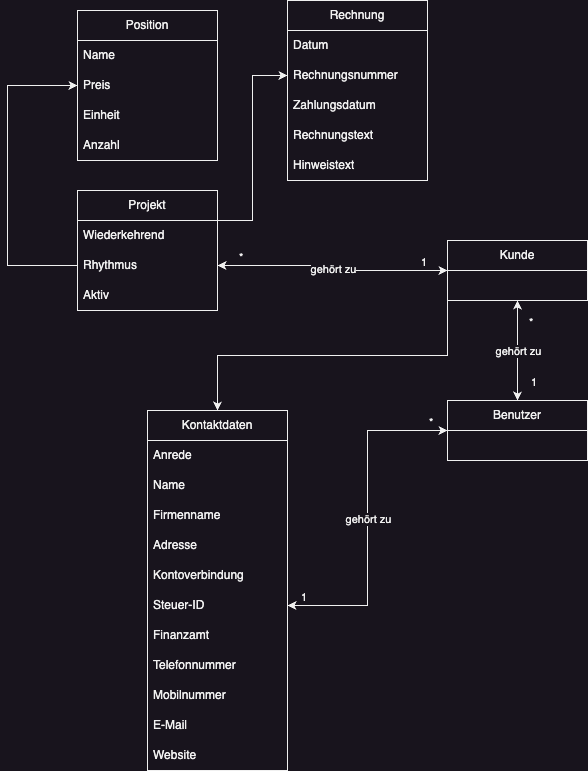

The diagram above was exported from draw.io. Its source (the exported page's mxGraphModel, read from the mxfile embedded in the PNG):
<mxGraphModel dx="1242" dy="805" grid="1" gridSize="10" guides="1" tooltips="1" connect="1" arrows="1" fold="1" page="1" pageScale="1" pageWidth="827" pageHeight="1169" math="0" shadow="0">
  <root>
    <mxCell id="WIyWlLk6GJQsqaUBKTNV-0" />
    <mxCell id="WIyWlLk6GJQsqaUBKTNV-1" parent="WIyWlLk6GJQsqaUBKTNV-0" />
    <mxCell id="FG57h5qgDvEOsT2LWDQS-42" value="Kontaktdaten" style="swimlane;fontStyle=0;childLayout=stackLayout;horizontal=1;startSize=30;horizontalStack=0;resizeParent=1;resizeParentMax=0;resizeLast=0;collapsible=1;marginBottom=0;whiteSpace=wrap;html=1;" vertex="1" parent="WIyWlLk6GJQsqaUBKTNV-1">
      <mxGeometry x="180" y="450" width="140" height="360" as="geometry" />
    </mxCell>
    <mxCell id="FG57h5qgDvEOsT2LWDQS-45" value="Anrede" style="text;strokeColor=none;fillColor=none;align=left;verticalAlign=middle;spacingLeft=4;spacingRight=4;overflow=hidden;points=[[0,0.5],[1,0.5]];portConstraint=eastwest;rotatable=0;whiteSpace=wrap;html=1;" vertex="1" parent="FG57h5qgDvEOsT2LWDQS-42">
      <mxGeometry y="30" width="140" height="30" as="geometry" />
    </mxCell>
    <mxCell id="FG57h5qgDvEOsT2LWDQS-46" value="Name" style="text;strokeColor=none;fillColor=none;align=left;verticalAlign=middle;spacingLeft=4;spacingRight=4;overflow=hidden;points=[[0,0.5],[1,0.5]];portConstraint=eastwest;rotatable=0;whiteSpace=wrap;html=1;" vertex="1" parent="FG57h5qgDvEOsT2LWDQS-42">
      <mxGeometry y="60" width="140" height="30" as="geometry" />
    </mxCell>
    <mxCell id="FG57h5qgDvEOsT2LWDQS-47" value="Firmenname" style="text;strokeColor=none;fillColor=none;align=left;verticalAlign=middle;spacingLeft=4;spacingRight=4;overflow=hidden;points=[[0,0.5],[1,0.5]];portConstraint=eastwest;rotatable=0;whiteSpace=wrap;html=1;" vertex="1" parent="FG57h5qgDvEOsT2LWDQS-42">
      <mxGeometry y="90" width="140" height="30" as="geometry" />
    </mxCell>
    <mxCell id="FG57h5qgDvEOsT2LWDQS-48" value="Adresse" style="text;strokeColor=none;fillColor=none;align=left;verticalAlign=middle;spacingLeft=4;spacingRight=4;overflow=hidden;points=[[0,0.5],[1,0.5]];portConstraint=eastwest;rotatable=0;whiteSpace=wrap;html=1;" vertex="1" parent="FG57h5qgDvEOsT2LWDQS-42">
      <mxGeometry y="120" width="140" height="30" as="geometry" />
    </mxCell>
    <mxCell id="FG57h5qgDvEOsT2LWDQS-49" value="Kontoverbindung" style="text;strokeColor=none;fillColor=none;align=left;verticalAlign=middle;spacingLeft=4;spacingRight=4;overflow=hidden;points=[[0,0.5],[1,0.5]];portConstraint=eastwest;rotatable=0;whiteSpace=wrap;html=1;" vertex="1" parent="FG57h5qgDvEOsT2LWDQS-42">
      <mxGeometry y="150" width="140" height="30" as="geometry" />
    </mxCell>
    <mxCell id="FG57h5qgDvEOsT2LWDQS-50" value="Steuer-ID" style="text;strokeColor=none;fillColor=none;align=left;verticalAlign=middle;spacingLeft=4;spacingRight=4;overflow=hidden;points=[[0,0.5],[1,0.5]];portConstraint=eastwest;rotatable=0;whiteSpace=wrap;html=1;" vertex="1" parent="FG57h5qgDvEOsT2LWDQS-42">
      <mxGeometry y="180" width="140" height="30" as="geometry" />
    </mxCell>
    <mxCell id="FG57h5qgDvEOsT2LWDQS-51" value="Finanzamt" style="text;strokeColor=none;fillColor=none;align=left;verticalAlign=middle;spacingLeft=4;spacingRight=4;overflow=hidden;points=[[0,0.5],[1,0.5]];portConstraint=eastwest;rotatable=0;whiteSpace=wrap;html=1;" vertex="1" parent="FG57h5qgDvEOsT2LWDQS-42">
      <mxGeometry y="210" width="140" height="30" as="geometry" />
    </mxCell>
    <mxCell id="FG57h5qgDvEOsT2LWDQS-52" value="Telefonnummer" style="text;strokeColor=none;fillColor=none;align=left;verticalAlign=middle;spacingLeft=4;spacingRight=4;overflow=hidden;points=[[0,0.5],[1,0.5]];portConstraint=eastwest;rotatable=0;whiteSpace=wrap;html=1;" vertex="1" parent="FG57h5qgDvEOsT2LWDQS-42">
      <mxGeometry y="240" width="140" height="30" as="geometry" />
    </mxCell>
    <mxCell id="FG57h5qgDvEOsT2LWDQS-53" value="Mobilnummer" style="text;strokeColor=none;fillColor=none;align=left;verticalAlign=middle;spacingLeft=4;spacingRight=4;overflow=hidden;points=[[0,0.5],[1,0.5]];portConstraint=eastwest;rotatable=0;whiteSpace=wrap;html=1;" vertex="1" parent="FG57h5qgDvEOsT2LWDQS-42">
      <mxGeometry y="270" width="140" height="30" as="geometry" />
    </mxCell>
    <mxCell id="FG57h5qgDvEOsT2LWDQS-54" value="E-Mail" style="text;strokeColor=none;fillColor=none;align=left;verticalAlign=middle;spacingLeft=4;spacingRight=4;overflow=hidden;points=[[0,0.5],[1,0.5]];portConstraint=eastwest;rotatable=0;whiteSpace=wrap;html=1;" vertex="1" parent="FG57h5qgDvEOsT2LWDQS-42">
      <mxGeometry y="300" width="140" height="30" as="geometry" />
    </mxCell>
    <mxCell id="FG57h5qgDvEOsT2LWDQS-55" value="Website" style="text;strokeColor=none;fillColor=none;align=left;verticalAlign=middle;spacingLeft=4;spacingRight=4;overflow=hidden;points=[[0,0.5],[1,0.5]];portConstraint=eastwest;rotatable=0;whiteSpace=wrap;html=1;" vertex="1" parent="FG57h5qgDvEOsT2LWDQS-42">
      <mxGeometry y="330" width="140" height="30" as="geometry" />
    </mxCell>
    <mxCell id="FG57h5qgDvEOsT2LWDQS-68" value="Benutzer" style="swimlane;fontStyle=0;childLayout=stackLayout;horizontal=1;startSize=30;horizontalStack=0;resizeParent=1;resizeParentMax=0;resizeLast=0;collapsible=1;marginBottom=0;whiteSpace=wrap;html=1;" vertex="1" parent="WIyWlLk6GJQsqaUBKTNV-1">
      <mxGeometry x="480" y="440" width="140" height="60" as="geometry" />
    </mxCell>
    <mxCell id="FG57h5qgDvEOsT2LWDQS-73" value="" style="endArrow=classic;html=1;rounded=0;exitX=0;exitY=0.5;exitDx=0;exitDy=0;entryX=1;entryY=0.5;entryDx=0;entryDy=0;edgeStyle=orthogonalEdgeStyle;startArrow=classic;startFill=1;" edge="1" parent="WIyWlLk6GJQsqaUBKTNV-1" source="FG57h5qgDvEOsT2LWDQS-68" target="FG57h5qgDvEOsT2LWDQS-50">
      <mxGeometry relative="1" as="geometry">
        <mxPoint x="330" y="410" as="sourcePoint" />
        <mxPoint x="490" y="410" as="targetPoint" />
      </mxGeometry>
    </mxCell>
    <mxCell id="FG57h5qgDvEOsT2LWDQS-74" value="gehört zu" style="edgeLabel;resizable=0;html=1;;align=center;verticalAlign=middle;" connectable="0" vertex="1" parent="FG57h5qgDvEOsT2LWDQS-73">
      <mxGeometry relative="1" as="geometry" />
    </mxCell>
    <mxCell id="FG57h5qgDvEOsT2LWDQS-75" value="*" style="edgeLabel;resizable=0;html=1;;align=left;verticalAlign=bottom;" connectable="0" vertex="1" parent="FG57h5qgDvEOsT2LWDQS-73">
      <mxGeometry x="-1" relative="1" as="geometry">
        <mxPoint x="-20" as="offset" />
      </mxGeometry>
    </mxCell>
    <mxCell id="FG57h5qgDvEOsT2LWDQS-76" value="1" style="edgeLabel;resizable=0;html=1;;align=right;verticalAlign=bottom;" connectable="0" vertex="1" parent="FG57h5qgDvEOsT2LWDQS-73">
      <mxGeometry x="1" relative="1" as="geometry">
        <mxPoint x="20" as="offset" />
      </mxGeometry>
    </mxCell>
    <mxCell id="FG57h5qgDvEOsT2LWDQS-99" style="edgeStyle=orthogonalEdgeStyle;rounded=0;orthogonalLoop=1;jettySize=auto;html=1;exitX=0;exitY=1;exitDx=0;exitDy=0;entryX=0.5;entryY=0;entryDx=0;entryDy=0;" edge="1" parent="WIyWlLk6GJQsqaUBKTNV-1" source="FG57h5qgDvEOsT2LWDQS-77" target="FG57h5qgDvEOsT2LWDQS-42">
      <mxGeometry relative="1" as="geometry" />
    </mxCell>
    <mxCell id="FG57h5qgDvEOsT2LWDQS-77" value="Kunde" style="swimlane;fontStyle=0;childLayout=stackLayout;horizontal=1;startSize=30;horizontalStack=0;resizeParent=1;resizeParentMax=0;resizeLast=0;collapsible=1;marginBottom=0;whiteSpace=wrap;html=1;" vertex="1" parent="WIyWlLk6GJQsqaUBKTNV-1">
      <mxGeometry x="480" y="280" width="140" height="60" as="geometry" />
    </mxCell>
    <mxCell id="FG57h5qgDvEOsT2LWDQS-78" value="" style="endArrow=classic;html=1;rounded=0;exitX=0.5;exitY=1;exitDx=0;exitDy=0;entryX=0.5;entryY=0;entryDx=0;entryDy=0;edgeStyle=orthogonalEdgeStyle;startArrow=classic;startFill=1;" edge="1" parent="WIyWlLk6GJQsqaUBKTNV-1" source="FG57h5qgDvEOsT2LWDQS-77" target="FG57h5qgDvEOsT2LWDQS-68">
      <mxGeometry relative="1" as="geometry">
        <mxPoint x="550" y="165" as="sourcePoint" />
        <mxPoint x="390" y="340" as="targetPoint" />
      </mxGeometry>
    </mxCell>
    <mxCell id="FG57h5qgDvEOsT2LWDQS-79" value="gehört zu" style="edgeLabel;resizable=0;html=1;;align=center;verticalAlign=middle;" connectable="0" vertex="1" parent="FG57h5qgDvEOsT2LWDQS-78">
      <mxGeometry relative="1" as="geometry" />
    </mxCell>
    <mxCell id="FG57h5qgDvEOsT2LWDQS-80" value="*" style="edgeLabel;resizable=0;html=1;;align=left;verticalAlign=bottom;" connectable="0" vertex="1" parent="FG57h5qgDvEOsT2LWDQS-78">
      <mxGeometry x="-1" relative="1" as="geometry">
        <mxPoint x="10" y="30" as="offset" />
      </mxGeometry>
    </mxCell>
    <mxCell id="FG57h5qgDvEOsT2LWDQS-81" value="1" style="edgeLabel;resizable=0;html=1;;align=right;verticalAlign=bottom;" connectable="0" vertex="1" parent="FG57h5qgDvEOsT2LWDQS-78">
      <mxGeometry x="1" relative="1" as="geometry">
        <mxPoint x="20" y="-10" as="offset" />
      </mxGeometry>
    </mxCell>
    <mxCell id="FG57h5qgDvEOsT2LWDQS-82" value="" style="endArrow=classic;html=1;rounded=0;entryX=0;entryY=0.5;entryDx=0;entryDy=0;edgeStyle=orthogonalEdgeStyle;startArrow=classic;startFill=1;exitX=1;exitY=0.5;exitDx=0;exitDy=0;" edge="1" parent="WIyWlLk6GJQsqaUBKTNV-1" source="FG57h5qgDvEOsT2LWDQS-89" target="FG57h5qgDvEOsT2LWDQS-77">
      <mxGeometry relative="1" as="geometry">
        <mxPoint x="290" y="310" as="sourcePoint" />
        <mxPoint x="380" y="240" as="targetPoint" />
      </mxGeometry>
    </mxCell>
    <mxCell id="FG57h5qgDvEOsT2LWDQS-83" value="gehört zu" style="edgeLabel;resizable=0;html=1;;align=center;verticalAlign=middle;" connectable="0" vertex="1" parent="FG57h5qgDvEOsT2LWDQS-82">
      <mxGeometry relative="1" as="geometry" />
    </mxCell>
    <mxCell id="FG57h5qgDvEOsT2LWDQS-84" value="*" style="edgeLabel;resizable=0;html=1;;align=left;verticalAlign=bottom;" connectable="0" vertex="1" parent="FG57h5qgDvEOsT2LWDQS-82">
      <mxGeometry x="-1" relative="1" as="geometry">
        <mxPoint x="20" as="offset" />
      </mxGeometry>
    </mxCell>
    <mxCell id="FG57h5qgDvEOsT2LWDQS-85" value="1" style="edgeLabel;resizable=0;html=1;;align=right;verticalAlign=bottom;" connectable="0" vertex="1" parent="FG57h5qgDvEOsT2LWDQS-82">
      <mxGeometry x="1" relative="1" as="geometry">
        <mxPoint x="-20" as="offset" />
      </mxGeometry>
    </mxCell>
    <mxCell id="FG57h5qgDvEOsT2LWDQS-105" style="edgeStyle=orthogonalEdgeStyle;rounded=0;orthogonalLoop=1;jettySize=auto;html=1;exitX=1;exitY=0.25;exitDx=0;exitDy=0;entryX=0;entryY=0.5;entryDx=0;entryDy=0;" edge="1" parent="WIyWlLk6GJQsqaUBKTNV-1" source="FG57h5qgDvEOsT2LWDQS-87" target="FG57h5qgDvEOsT2LWDQS-102">
      <mxGeometry relative="1" as="geometry" />
    </mxCell>
    <mxCell id="FG57h5qgDvEOsT2LWDQS-87" value="Projekt" style="swimlane;fontStyle=0;childLayout=stackLayout;horizontal=1;startSize=30;horizontalStack=0;resizeParent=1;resizeParentMax=0;resizeLast=0;collapsible=1;marginBottom=0;whiteSpace=wrap;html=1;" vertex="1" parent="WIyWlLk6GJQsqaUBKTNV-1">
      <mxGeometry x="110" y="230" width="140" height="120" as="geometry" />
    </mxCell>
    <mxCell id="FG57h5qgDvEOsT2LWDQS-88" value="W&lt;span style=&quot;background-color: initial;&quot;&gt;iederkehrend&lt;/span&gt;" style="text;strokeColor=none;fillColor=none;align=left;verticalAlign=middle;spacingLeft=4;spacingRight=4;overflow=hidden;points=[[0,0.5],[1,0.5]];portConstraint=eastwest;rotatable=0;whiteSpace=wrap;html=1;" vertex="1" parent="FG57h5qgDvEOsT2LWDQS-87">
      <mxGeometry y="30" width="140" height="30" as="geometry" />
    </mxCell>
    <mxCell id="FG57h5qgDvEOsT2LWDQS-89" value="Rhythmus" style="text;strokeColor=none;fillColor=none;align=left;verticalAlign=middle;spacingLeft=4;spacingRight=4;overflow=hidden;points=[[0,0.5],[1,0.5]];portConstraint=eastwest;rotatable=0;whiteSpace=wrap;html=1;" vertex="1" parent="FG57h5qgDvEOsT2LWDQS-87">
      <mxGeometry y="60" width="140" height="30" as="geometry" />
    </mxCell>
    <mxCell id="FG57h5qgDvEOsT2LWDQS-90" value="Aktiv" style="text;strokeColor=none;fillColor=none;align=left;verticalAlign=middle;spacingLeft=4;spacingRight=4;overflow=hidden;points=[[0,0.5],[1,0.5]];portConstraint=eastwest;rotatable=0;whiteSpace=wrap;html=1;" vertex="1" parent="FG57h5qgDvEOsT2LWDQS-87">
      <mxGeometry y="90" width="140" height="30" as="geometry" />
    </mxCell>
    <mxCell id="FG57h5qgDvEOsT2LWDQS-91" value="Position" style="swimlane;fontStyle=0;childLayout=stackLayout;horizontal=1;startSize=30;horizontalStack=0;resizeParent=1;resizeParentMax=0;resizeLast=0;collapsible=1;marginBottom=0;whiteSpace=wrap;html=1;" vertex="1" parent="WIyWlLk6GJQsqaUBKTNV-1">
      <mxGeometry x="110" y="50" width="140" height="150" as="geometry" />
    </mxCell>
    <mxCell id="FG57h5qgDvEOsT2LWDQS-94" value="Name" style="text;strokeColor=none;fillColor=none;align=left;verticalAlign=middle;spacingLeft=4;spacingRight=4;overflow=hidden;points=[[0,0.5],[1,0.5]];portConstraint=eastwest;rotatable=0;whiteSpace=wrap;html=1;" vertex="1" parent="FG57h5qgDvEOsT2LWDQS-91">
      <mxGeometry y="30" width="140" height="30" as="geometry" />
    </mxCell>
    <mxCell id="FG57h5qgDvEOsT2LWDQS-95" value="Preis" style="text;strokeColor=none;fillColor=none;align=left;verticalAlign=middle;spacingLeft=4;spacingRight=4;overflow=hidden;points=[[0,0.5],[1,0.5]];portConstraint=eastwest;rotatable=0;whiteSpace=wrap;html=1;" vertex="1" parent="FG57h5qgDvEOsT2LWDQS-91">
      <mxGeometry y="60" width="140" height="30" as="geometry" />
    </mxCell>
    <mxCell id="FG57h5qgDvEOsT2LWDQS-96" value="Einheit" style="text;strokeColor=none;fillColor=none;align=left;verticalAlign=middle;spacingLeft=4;spacingRight=4;overflow=hidden;points=[[0,0.5],[1,0.5]];portConstraint=eastwest;rotatable=0;whiteSpace=wrap;html=1;" vertex="1" parent="FG57h5qgDvEOsT2LWDQS-91">
      <mxGeometry y="90" width="140" height="30" as="geometry" />
    </mxCell>
    <mxCell id="FG57h5qgDvEOsT2LWDQS-97" value="Anzahl" style="text;strokeColor=none;fillColor=none;align=left;verticalAlign=middle;spacingLeft=4;spacingRight=4;overflow=hidden;points=[[0,0.5],[1,0.5]];portConstraint=eastwest;rotatable=0;whiteSpace=wrap;html=1;" vertex="1" parent="FG57h5qgDvEOsT2LWDQS-91">
      <mxGeometry y="120" width="140" height="30" as="geometry" />
    </mxCell>
    <mxCell id="FG57h5qgDvEOsT2LWDQS-98" style="edgeStyle=orthogonalEdgeStyle;rounded=0;orthogonalLoop=1;jettySize=auto;html=1;exitX=0;exitY=0.5;exitDx=0;exitDy=0;entryX=0;entryY=0.5;entryDx=0;entryDy=0;" edge="1" parent="WIyWlLk6GJQsqaUBKTNV-1" source="FG57h5qgDvEOsT2LWDQS-89" target="FG57h5qgDvEOsT2LWDQS-95">
      <mxGeometry relative="1" as="geometry">
        <Array as="points">
          <mxPoint x="40" y="305" />
          <mxPoint x="40" y="125" />
        </Array>
      </mxGeometry>
    </mxCell>
    <mxCell id="FG57h5qgDvEOsT2LWDQS-100" value="Rechnung" style="swimlane;fontStyle=0;childLayout=stackLayout;horizontal=1;startSize=30;horizontalStack=0;resizeParent=1;resizeParentMax=0;resizeLast=0;collapsible=1;marginBottom=0;whiteSpace=wrap;html=1;" vertex="1" parent="WIyWlLk6GJQsqaUBKTNV-1">
      <mxGeometry x="320" y="40" width="140" height="180" as="geometry" />
    </mxCell>
    <mxCell id="FG57h5qgDvEOsT2LWDQS-101" value="Datum" style="text;strokeColor=none;fillColor=none;align=left;verticalAlign=middle;spacingLeft=4;spacingRight=4;overflow=hidden;points=[[0,0.5],[1,0.5]];portConstraint=eastwest;rotatable=0;whiteSpace=wrap;html=1;" vertex="1" parent="FG57h5qgDvEOsT2LWDQS-100">
      <mxGeometry y="30" width="140" height="30" as="geometry" />
    </mxCell>
    <mxCell id="FG57h5qgDvEOsT2LWDQS-102" value="Rechnungsnummer" style="text;strokeColor=none;fillColor=none;align=left;verticalAlign=middle;spacingLeft=4;spacingRight=4;overflow=hidden;points=[[0,0.5],[1,0.5]];portConstraint=eastwest;rotatable=0;whiteSpace=wrap;html=1;" vertex="1" parent="FG57h5qgDvEOsT2LWDQS-100">
      <mxGeometry y="60" width="140" height="30" as="geometry" />
    </mxCell>
    <mxCell id="FG57h5qgDvEOsT2LWDQS-103" value="Zahlungsdatum" style="text;strokeColor=none;fillColor=none;align=left;verticalAlign=middle;spacingLeft=4;spacingRight=4;overflow=hidden;points=[[0,0.5],[1,0.5]];portConstraint=eastwest;rotatable=0;whiteSpace=wrap;html=1;" vertex="1" parent="FG57h5qgDvEOsT2LWDQS-100">
      <mxGeometry y="90" width="140" height="30" as="geometry" />
    </mxCell>
    <mxCell id="FG57h5qgDvEOsT2LWDQS-106" value="Rechnungstext" style="text;strokeColor=none;fillColor=none;align=left;verticalAlign=middle;spacingLeft=4;spacingRight=4;overflow=hidden;points=[[0,0.5],[1,0.5]];portConstraint=eastwest;rotatable=0;whiteSpace=wrap;html=1;" vertex="1" parent="FG57h5qgDvEOsT2LWDQS-100">
      <mxGeometry y="120" width="140" height="30" as="geometry" />
    </mxCell>
    <mxCell id="FG57h5qgDvEOsT2LWDQS-107" value="Hinweistext" style="text;strokeColor=none;fillColor=none;align=left;verticalAlign=middle;spacingLeft=4;spacingRight=4;overflow=hidden;points=[[0,0.5],[1,0.5]];portConstraint=eastwest;rotatable=0;whiteSpace=wrap;html=1;" vertex="1" parent="FG57h5qgDvEOsT2LWDQS-100">
      <mxGeometry y="150" width="140" height="30" as="geometry" />
    </mxCell>
  </root>
</mxGraphModel>